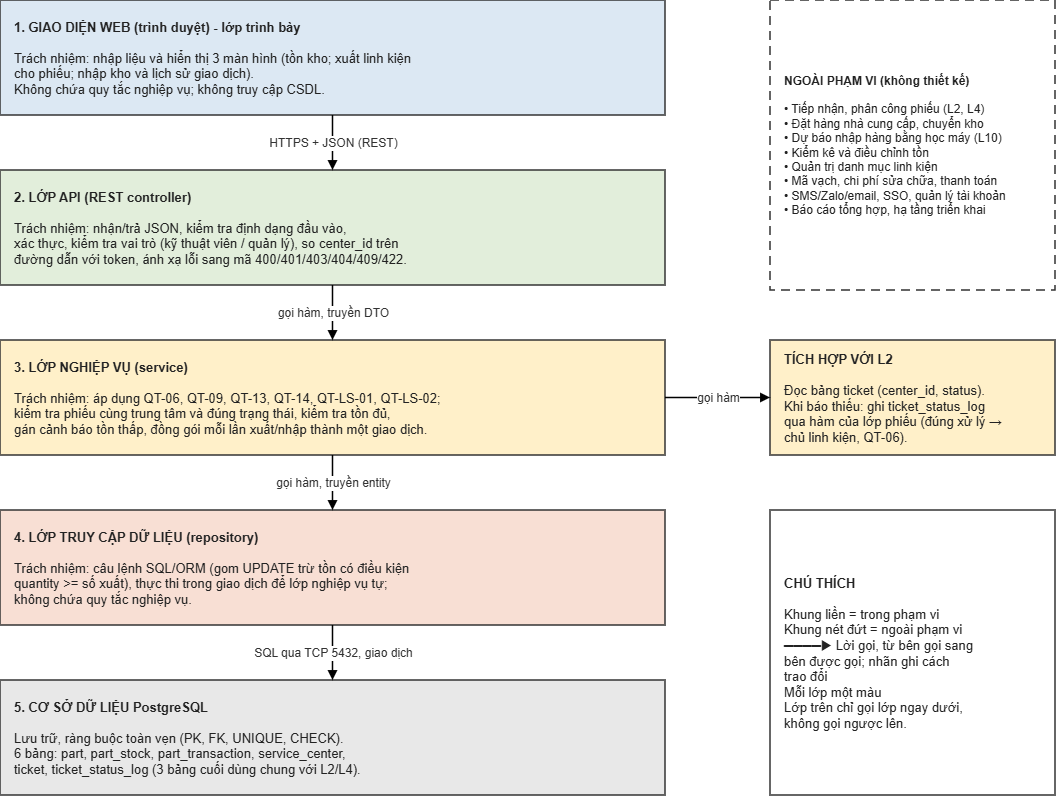

The diagram above was exported from draw.io. Its source (the exported page's mxGraphModel, read from the mxfile embedded in the PNG):
<mxGraphModel dx="1449" dy="837" grid="1" gridSize="10" guides="1" tooltips="1" connect="1" arrows="1" fold="1" page="1" pageScale="1" pageWidth="1100" pageHeight="760" math="0" shadow="0">
  <root>
    <mxCell id="0" />
    <mxCell id="1" parent="0" />
    <mxCell id="web" parent="1" style="rounded=0;whiteSpace=wrap;html=1;align=left;verticalAlign=middle;spacingLeft=12;spacingRight=10;fontSize=13;fontColor=#222222;strokeColor=#333333;strokeWidth=1.5;fillColor=#DCE8F3;" value="&lt;b&gt;1. GIAO DIỆN WEB (trình duyệt) - lớp trình bày&lt;/b&gt;&lt;br&gt;&lt;br&gt;Trách nhiệm: nhập liệu và hiển thị 3 màn hình (tồn kho; xuất linh kiện&lt;br&gt;cho phiếu; nhập kho và lịch sử giao dịch).&lt;br&gt;Không chứa quy tắc nghiệp vụ; không truy cập CSDL." vertex="1">
      <mxGeometry height="115" width="665" x="35" y="25" as="geometry" />
    </mxCell>
    <mxCell id="api" parent="1" style="rounded=0;whiteSpace=wrap;html=1;align=left;verticalAlign=middle;spacingLeft=12;spacingRight=10;fontSize=13;fontColor=#222222;strokeColor=#333333;strokeWidth=1.5;fillColor=#E2EEDB;" value="&lt;b&gt;2. LỚP API (REST controller)&lt;/b&gt;&lt;br&gt;&lt;br&gt;Trách nhiệm: nhận/trả JSON, kiểm tra định dạng đầu vào,&lt;br&gt;xác thực, kiểm tra vai trò (kỹ thuật viên / quản lý), so center_id trên&lt;br&gt;đường dẫn với token, ánh xạ lỗi sang mã 400/401/403/404/409/422." vertex="1">
      <mxGeometry height="115" width="665" x="35" y="195" as="geometry" />
    </mxCell>
    <mxCell id="service" parent="1" style="rounded=0;whiteSpace=wrap;html=1;align=left;verticalAlign=middle;spacingLeft=12;spacingRight=10;fontSize=13;fontColor=#222222;strokeColor=#333333;strokeWidth=1.5;fillColor=#FFF0C9;" value="&lt;b&gt;3. LỚP NGHIỆP VỤ (service)&lt;/b&gt;&lt;br&gt;&lt;br&gt;Trách nhiệm: áp dụng QT-06, QT-09, QT-13, QT-14, QT-LS-01, QT-LS-02;&lt;br&gt;kiểm tra phiếu cùng trung tâm và đúng trạng thái, kiểm tra tồn đủ,&lt;br&gt;gán cảnh báo tồn thấp, đồng gói mỗi lần xuất/nhập thành một giao dịch." vertex="1">
      <mxGeometry height="115" width="665" x="35" y="365" as="geometry" />
    </mxCell>
    <mxCell id="repo" parent="1" style="rounded=0;whiteSpace=wrap;html=1;align=left;verticalAlign=middle;spacingLeft=12;spacingRight=10;fontSize=13;fontColor=#222222;strokeColor=#333333;strokeWidth=1.5;fillColor=#F8DFD4;" value="&lt;b&gt;4. LỚP TRUY CẬP DỮ LIỆU (repository)&lt;/b&gt;&lt;br&gt;&lt;br&gt;Trách nhiệm: câu lệnh SQL/ORM (gom UPDATE trừ tồn có điều kiện&lt;br&gt;quantity &amp;gt;= số xuất), thực thi trong giao dịch để lớp nghiệp vụ tự;&lt;br&gt;không chứa quy tắc nghiệp vụ." vertex="1">
      <mxGeometry height="115" width="665" x="35" y="535" as="geometry" />
    </mxCell>
    <mxCell id="db" parent="1" style="rounded=0;whiteSpace=wrap;html=1;align=left;verticalAlign=middle;spacingLeft=12;spacingRight=10;fontSize=13;fontColor=#222222;strokeColor=#333333;strokeWidth=1.5;fillColor=#E8E8E8;" value="&lt;b&gt;5. CƠ SỞ DỮ LIỆU PostgreSQL&lt;/b&gt;&lt;br&gt;&lt;br&gt;Lưu trữ, ràng buộc toàn vẹn (PK, FK, UNIQUE, CHECK).&lt;br&gt;6 bảng: part, part_stock, part_transaction, service_center,&lt;br&gt;ticket, ticket_status_log (3 bảng cuối dùng chung với L2/L4)." vertex="1">
      <mxGeometry height="115" width="665" x="35" y="705" as="geometry" />
    </mxCell>
    <mxCell id="outscope" parent="1" style="rounded=0;whiteSpace=wrap;html=1;align=left;verticalAlign=middle;spacingLeft=12;spacingRight=8;fontSize=12;fontColor=#222222;strokeColor=#333333;strokeWidth=1.5;dashed=1;dashPattern=6 4;fillColor=#FFFFFF;" value="&lt;b&gt;NGOÀI PHẠM VI (không thiết kế)&lt;/b&gt;&lt;br&gt;&lt;br&gt;• Tiếp nhận, phân công phiếu (L2, L4)&lt;br&gt;• Đặt hàng nhà cung cấp, chuyển kho&lt;br&gt;• Dự báo nhập hàng bằng học máy (L10)&lt;br&gt;• Kiểm kê và điều chỉnh tồn&lt;br&gt;• Quản trị danh mục linh kiện&lt;br&gt;• Mã vạch, chi phí sửa chữa, thanh toán&lt;br&gt;• SMS/Zalo/email, SSO, quản lý tài khoản&lt;br&gt;• Báo cáo tổng hợp, hạ tầng triển khai" vertex="1">
      <mxGeometry height="290" width="285" x="805" y="25" as="geometry" />
    </mxCell>
    <mxCell id="l2" parent="1" style="rounded=0;whiteSpace=wrap;html=1;align=left;verticalAlign=middle;spacingLeft=12;spacingRight=10;fontSize=13;fontColor=#222222;strokeColor=#333333;strokeWidth=1.5;fillColor=#FFF0C9;" value="&lt;b&gt;TÍCH HỢP VỚI L2&lt;/b&gt;&lt;br&gt;&lt;br&gt;Đọc bảng ticket (center_id, status).&lt;br&gt;Khi báo thiếu: ghi ticket_status_log&lt;br&gt;qua hàm của lớp phiếu (đúng xử lý →&lt;br&gt;chủ linh kiện, QT-06)." vertex="1">
      <mxGeometry height="115" width="285" x="805" y="365" as="geometry" />
    </mxCell>
    <mxCell id="legend" parent="1" style="rounded=0;whiteSpace=wrap;html=1;align=left;verticalAlign=middle;spacingLeft=12;spacingRight=10;fontSize=13;fontColor=#222222;strokeColor=#333333;strokeWidth=1.5;fillColor=#FFFFFF;" value="&lt;b&gt;CHÚ THÍCH&lt;/b&gt;&lt;br&gt;&lt;br&gt;Khung liền = trong phạm vi&lt;br&gt;Khung nét đứt = ngoài phạm vi&lt;br&gt;────▶ Lời gọi, từ bên gọi sang&lt;br&gt;bên được gọi; nhãn ghi cách&lt;br&gt;trao đổi&lt;br&gt;Mỗi lớp một màu&lt;br&gt;Lớp trên chỉ gọi lớp ngay dưới,&lt;br&gt;không gọi ngược lên." vertex="1">
      <mxGeometry height="285" width="285" x="805" y="535" as="geometry" />
    </mxCell>
    <mxCell id="e1" edge="1" parent="1" source="web" style="edgeStyle=orthogonalEdgeStyle;rounded=0;orthogonalLoop=1;jettySize=auto;html=1;endArrow=block;endFill=1;strokeWidth=1.5;fontSize=12;fontColor=#333333;labelBackgroundColor=#FFFFFF;" target="api" value="HTTPS + JSON (REST)">
      <mxGeometry relative="1" as="geometry" />
    </mxCell>
    <mxCell id="e2" edge="1" parent="1" source="api" style="edgeStyle=orthogonalEdgeStyle;rounded=0;orthogonalLoop=1;jettySize=auto;html=1;endArrow=block;endFill=1;strokeWidth=1.5;fontSize=12;fontColor=#333333;" target="service" value="gọi hàm, truyền DTO">
      <mxGeometry relative="1" as="geometry" />
    </mxCell>
    <mxCell id="e3" edge="1" parent="1" source="service" style="edgeStyle=orthogonalEdgeStyle;rounded=0;orthogonalLoop=1;jettySize=auto;html=1;endArrow=block;endFill=1;strokeWidth=1.5;fontSize=12;fontColor=#333333;" target="repo" value="gọi hàm, truyền entity">
      <mxGeometry relative="1" as="geometry" />
    </mxCell>
    <mxCell id="e4" edge="1" parent="1" source="repo" style="edgeStyle=orthogonalEdgeStyle;rounded=0;orthogonalLoop=1;jettySize=auto;html=1;endArrow=block;endFill=1;strokeWidth=1.5;fontSize=12;fontColor=#333333;" target="db" value="SQL qua TCP 5432, giao dịch">
      <mxGeometry relative="1" as="geometry" />
    </mxCell>
    <mxCell id="e5" edge="1" parent="1" source="service" style="edgeStyle=orthogonalEdgeStyle;rounded=0;orthogonalLoop=1;jettySize=auto;html=1;endArrow=block;endFill=1;strokeWidth=1.5;fontSize=12;fontColor=#333333;" target="l2" value="gọi hàm">
      <mxGeometry relative="1" as="geometry" />
    </mxCell>
  </root>
</mxGraphModel>